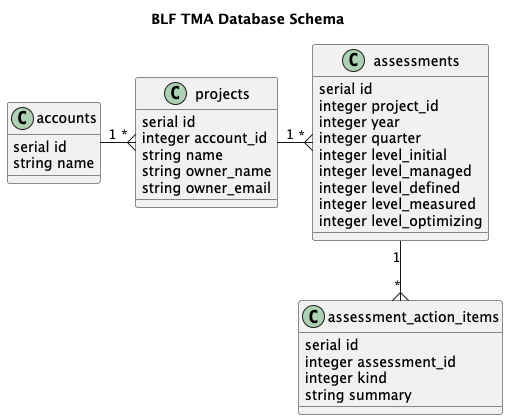

The diagram above was rendered by PlantUML. Its source (embedded in the PNG):
@startuml
'https://plantuml.com/class-diagram

title BLF TMA Database Schema

class accounts {
    serial id
    string name
}

class projects {
    serial id
    integer account_id
    string name
    string owner_name
    string owner_email
}

class assessments {
    serial id
    integer project_id
    integer year
    integer quarter
    integer level_initial
    integer level_managed
    integer level_defined
    integer level_measured
    integer level_optimizing
}

class assessment_action_items {
    serial id
    integer assessment_id
    integer kind
    string summary
}

accounts "1" --right--{ "*" projects
projects "1" --right--{ "*" assessments
assessments "1" -down-{ "*" assessment_action_items

@enduml